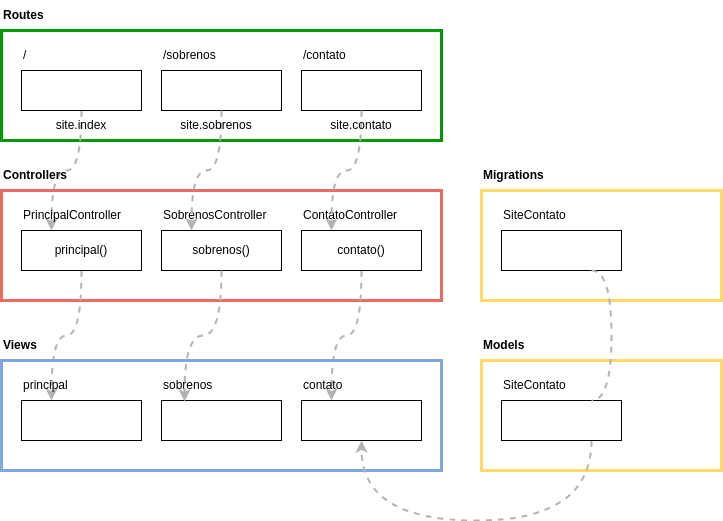

The diagram above was exported from draw.io. Its source (the exported page's mxGraphModel, read from the mxfile embedded in the PNG):
<mxGraphModel dx="848" dy="650" grid="1" gridSize="10" guides="1" tooltips="1" connect="1" arrows="1" fold="1" page="1" pageScale="1" pageWidth="827" pageHeight="1169" math="0" shadow="0">
  <root>
    <mxCell id="0" />
    <mxCell id="1" parent="0" />
    <mxCell id="yQbVmXbXiheGODKtVay7-1" value="" style="rounded=0;whiteSpace=wrap;html=1;strokeWidth=3;strokeColor=#009900;fillColor=none;align=left;spacing=6;" parent="1" vertex="1">
      <mxGeometry x="80" y="280" width="440" height="110" as="geometry" />
    </mxCell>
    <mxCell id="yQbVmXbXiheGODKtVay7-2" value="Routes" style="text;html=1;align=left;verticalAlign=middle;whiteSpace=wrap;rounded=0;fontStyle=1" parent="1" vertex="1">
      <mxGeometry x="80" y="250" width="200" height="30" as="geometry" />
    </mxCell>
    <mxCell id="4QL6ImA-faY0ARyAdcwy-1" style="edgeStyle=orthogonalEdgeStyle;curved=1;rounded=0;orthogonalLoop=1;jettySize=auto;html=1;exitX=0.5;exitY=1;exitDx=0;exitDy=0;entryX=0.25;entryY=0;entryDx=0;entryDy=0;dashed=1;strokeWidth=2;strokeColor=#B3B3B3;" parent="1" source="yQbVmXbXiheGODKtVay7-3" target="yQbVmXbXiheGODKtVay7-11" edge="1">
      <mxGeometry relative="1" as="geometry" />
    </mxCell>
    <mxCell id="yQbVmXbXiheGODKtVay7-3" value="" style="rounded=0;whiteSpace=wrap;html=1;" parent="1" vertex="1">
      <mxGeometry x="100" y="320" width="120" height="40" as="geometry" />
    </mxCell>
    <mxCell id="yQbVmXbXiheGODKtVay7-4" value="/" style="text;html=1;align=left;verticalAlign=middle;whiteSpace=wrap;rounded=0;" parent="1" vertex="1">
      <mxGeometry x="100" y="290" width="120" height="30" as="geometry" />
    </mxCell>
    <mxCell id="yQbVmXbXiheGODKtVay7-5" value="" style="rounded=0;whiteSpace=wrap;html=1;" parent="1" vertex="1">
      <mxGeometry x="240" y="320" width="120" height="40" as="geometry" />
    </mxCell>
    <mxCell id="yQbVmXbXiheGODKtVay7-6" value="/sobrenos" style="text;html=1;align=left;verticalAlign=middle;whiteSpace=wrap;rounded=0;" parent="1" vertex="1">
      <mxGeometry x="240" y="290" width="120" height="30" as="geometry" />
    </mxCell>
    <mxCell id="yQbVmXbXiheGODKtVay7-7" value="" style="rounded=0;whiteSpace=wrap;html=1;" parent="1" vertex="1">
      <mxGeometry x="380" y="320" width="120" height="40" as="geometry" />
    </mxCell>
    <mxCell id="yQbVmXbXiheGODKtVay7-8" value="/contato" style="text;html=1;align=left;verticalAlign=middle;whiteSpace=wrap;rounded=0;" parent="1" vertex="1">
      <mxGeometry x="380" y="290" width="120" height="30" as="geometry" />
    </mxCell>
    <mxCell id="yQbVmXbXiheGODKtVay7-9" value="" style="rounded=0;whiteSpace=wrap;html=1;strokeWidth=3;strokeColor=#EA6B66;fillColor=none;align=left;spacing=6;" parent="1" vertex="1">
      <mxGeometry x="80" y="440" width="440" height="110" as="geometry" />
    </mxCell>
    <mxCell id="yQbVmXbXiheGODKtVay7-10" value="Controllers" style="text;html=1;align=left;verticalAlign=middle;whiteSpace=wrap;rounded=0;fontStyle=1" parent="1" vertex="1">
      <mxGeometry x="80" y="410" width="200" height="30" as="geometry" />
    </mxCell>
    <mxCell id="hEonvxXxQdz8OtB98Wac-1" style="edgeStyle=orthogonalEdgeStyle;curved=1;rounded=0;orthogonalLoop=1;jettySize=auto;html=1;exitX=0.5;exitY=1;exitDx=0;exitDy=0;entryX=0.25;entryY=0;entryDx=0;entryDy=0;dashed=1;strokeWidth=2;strokeColor=#B3B3B3;" parent="1" source="yQbVmXbXiheGODKtVay7-11" target="yQbVmXbXiheGODKtVay7-19" edge="1">
      <mxGeometry relative="1" as="geometry">
        <mxPoint x="40" y="550" as="targetPoint" />
      </mxGeometry>
    </mxCell>
    <mxCell id="yQbVmXbXiheGODKtVay7-11" value="principal()" style="rounded=0;whiteSpace=wrap;html=1;" parent="1" vertex="1">
      <mxGeometry x="100" y="480" width="120" height="40" as="geometry" />
    </mxCell>
    <mxCell id="yQbVmXbXiheGODKtVay7-12" value="PrincipalController" style="text;html=1;align=left;verticalAlign=middle;whiteSpace=wrap;rounded=0;" parent="1" vertex="1">
      <mxGeometry x="100" y="450" width="120" height="30" as="geometry" />
    </mxCell>
    <mxCell id="yQbVmXbXiheGODKtVay7-13" value="sobrenos()" style="rounded=0;whiteSpace=wrap;html=1;" parent="1" vertex="1">
      <mxGeometry x="240" y="480" width="120" height="40" as="geometry" />
    </mxCell>
    <mxCell id="yQbVmXbXiheGODKtVay7-14" value="SobrenosController" style="text;html=1;align=left;verticalAlign=middle;whiteSpace=wrap;rounded=0;" parent="1" vertex="1">
      <mxGeometry x="240" y="450" width="120" height="30" as="geometry" />
    </mxCell>
    <mxCell id="hEonvxXxQdz8OtB98Wac-3" style="edgeStyle=orthogonalEdgeStyle;curved=1;rounded=0;orthogonalLoop=1;jettySize=auto;html=1;exitX=0.5;exitY=1;exitDx=0;exitDy=0;entryX=0.25;entryY=0;entryDx=0;entryDy=0;dashed=1;strokeWidth=2;strokeColor=#B3B3B3;" parent="1" source="yQbVmXbXiheGODKtVay7-15" target="yQbVmXbXiheGODKtVay7-23" edge="1">
      <mxGeometry relative="1" as="geometry" />
    </mxCell>
    <mxCell id="yQbVmXbXiheGODKtVay7-15" value="contato()" style="rounded=0;whiteSpace=wrap;html=1;" parent="1" vertex="1">
      <mxGeometry x="380" y="480" width="120" height="40" as="geometry" />
    </mxCell>
    <mxCell id="yQbVmXbXiheGODKtVay7-16" value="ContatoController" style="text;html=1;align=left;verticalAlign=middle;whiteSpace=wrap;rounded=0;" parent="1" vertex="1">
      <mxGeometry x="380" y="450" width="120" height="30" as="geometry" />
    </mxCell>
    <mxCell id="yQbVmXbXiheGODKtVay7-17" value="" style="rounded=0;whiteSpace=wrap;html=1;strokeWidth=3;strokeColor=#7EA6E0;fillColor=none;align=left;spacing=6;" parent="1" vertex="1">
      <mxGeometry x="80" y="610" width="440" height="110" as="geometry" />
    </mxCell>
    <mxCell id="yQbVmXbXiheGODKtVay7-18" value="Views" style="text;html=1;align=left;verticalAlign=middle;whiteSpace=wrap;rounded=0;fontStyle=1" parent="1" vertex="1">
      <mxGeometry x="80" y="580" width="200" height="30" as="geometry" />
    </mxCell>
    <mxCell id="yQbVmXbXiheGODKtVay7-19" value="" style="rounded=0;whiteSpace=wrap;html=1;" parent="1" vertex="1">
      <mxGeometry x="100" y="650" width="120" height="40" as="geometry" />
    </mxCell>
    <mxCell id="yQbVmXbXiheGODKtVay7-20" value="principal" style="text;html=1;align=left;verticalAlign=middle;whiteSpace=wrap;rounded=0;" parent="1" vertex="1">
      <mxGeometry x="100" y="620" width="120" height="30" as="geometry" />
    </mxCell>
    <mxCell id="yQbVmXbXiheGODKtVay7-21" value="" style="rounded=0;whiteSpace=wrap;html=1;" parent="1" vertex="1">
      <mxGeometry x="240" y="650" width="120" height="40" as="geometry" />
    </mxCell>
    <mxCell id="yQbVmXbXiheGODKtVay7-22" value="sobrenos" style="text;html=1;align=left;verticalAlign=middle;whiteSpace=wrap;rounded=0;" parent="1" vertex="1">
      <mxGeometry x="240" y="620" width="120" height="30" as="geometry" />
    </mxCell>
    <mxCell id="yQbVmXbXiheGODKtVay7-23" value="" style="rounded=0;whiteSpace=wrap;html=1;align=center;" parent="1" vertex="1">
      <mxGeometry x="380" y="650" width="120" height="40" as="geometry" />
    </mxCell>
    <mxCell id="yQbVmXbXiheGODKtVay7-24" value="contato" style="text;html=1;align=left;verticalAlign=middle;whiteSpace=wrap;rounded=0;" parent="1" vertex="1">
      <mxGeometry x="380" y="620" width="120" height="30" as="geometry" />
    </mxCell>
    <mxCell id="4QL6ImA-faY0ARyAdcwy-2" style="edgeStyle=orthogonalEdgeStyle;curved=1;rounded=0;orthogonalLoop=1;jettySize=auto;html=1;exitX=0.5;exitY=1;exitDx=0;exitDy=0;entryX=0.25;entryY=0;entryDx=0;entryDy=0;dashed=1;strokeWidth=2;strokeColor=#B3B3B3;" parent="1" source="yQbVmXbXiheGODKtVay7-5" target="yQbVmXbXiheGODKtVay7-13" edge="1">
      <mxGeometry relative="1" as="geometry" />
    </mxCell>
    <mxCell id="4QL6ImA-faY0ARyAdcwy-3" style="edgeStyle=orthogonalEdgeStyle;curved=1;rounded=0;orthogonalLoop=1;jettySize=auto;html=1;exitX=0.5;exitY=1;exitDx=0;exitDy=0;entryX=0.25;entryY=0;entryDx=0;entryDy=0;dashed=1;strokeWidth=2;strokeColor=#B3B3B3;" parent="1" source="yQbVmXbXiheGODKtVay7-7" target="yQbVmXbXiheGODKtVay7-15" edge="1">
      <mxGeometry relative="1" as="geometry" />
    </mxCell>
    <mxCell id="hEonvxXxQdz8OtB98Wac-2" style="edgeStyle=orthogonalEdgeStyle;curved=1;rounded=0;orthogonalLoop=1;jettySize=auto;html=1;exitX=0.5;exitY=1;exitDx=0;exitDy=0;entryX=0.192;entryY=0.025;entryDx=0;entryDy=0;entryPerimeter=0;dashed=1;strokeWidth=2;strokeColor=#B3B3B3;" parent="1" source="yQbVmXbXiheGODKtVay7-13" target="yQbVmXbXiheGODKtVay7-21" edge="1">
      <mxGeometry relative="1" as="geometry" />
    </mxCell>
    <mxCell id="M-R2qLM3RtN2N1fKzgY_-2" value="" style="rounded=0;whiteSpace=wrap;html=1;strokeWidth=3;strokeColor=#FFD966;fillColor=none;align=left;spacing=6;" vertex="1" parent="1">
      <mxGeometry x="560" y="610" width="240" height="110" as="geometry" />
    </mxCell>
    <mxCell id="M-R2qLM3RtN2N1fKzgY_-12" style="edgeStyle=orthogonalEdgeStyle;curved=1;rounded=0;orthogonalLoop=1;jettySize=auto;html=1;exitX=0.75;exitY=1;exitDx=0;exitDy=0;entryX=0.5;entryY=1;entryDx=0;entryDy=0;strokeWidth=2;dashed=1;strokeColor=#B3B3B3;" edge="1" parent="1" source="M-R2qLM3RtN2N1fKzgY_-3" target="yQbVmXbXiheGODKtVay7-23">
      <mxGeometry relative="1" as="geometry">
        <Array as="points">
          <mxPoint x="670" y="770" />
          <mxPoint x="440" y="770" />
        </Array>
      </mxGeometry>
    </mxCell>
    <mxCell id="M-R2qLM3RtN2N1fKzgY_-3" value="" style="rounded=0;whiteSpace=wrap;html=1;align=center;" vertex="1" parent="1">
      <mxGeometry x="580" y="650" width="120" height="40" as="geometry" />
    </mxCell>
    <mxCell id="M-R2qLM3RtN2N1fKzgY_-4" value="SiteContato" style="text;html=1;align=left;verticalAlign=middle;whiteSpace=wrap;rounded=0;" vertex="1" parent="1">
      <mxGeometry x="580" y="620" width="120" height="30" as="geometry" />
    </mxCell>
    <mxCell id="M-R2qLM3RtN2N1fKzgY_-5" value="Models" style="text;html=1;align=left;verticalAlign=middle;whiteSpace=wrap;rounded=0;fontStyle=1" vertex="1" parent="1">
      <mxGeometry x="560" y="580" width="200" height="30" as="geometry" />
    </mxCell>
    <mxCell id="M-R2qLM3RtN2N1fKzgY_-6" value="" style="rounded=0;whiteSpace=wrap;html=1;strokeWidth=3;strokeColor=#FFD966;fillColor=none;align=left;spacing=6;" vertex="1" parent="1">
      <mxGeometry x="560" y="440" width="240" height="110" as="geometry" />
    </mxCell>
    <mxCell id="M-R2qLM3RtN2N1fKzgY_-7" value="" style="rounded=0;whiteSpace=wrap;html=1;align=center;" vertex="1" parent="1">
      <mxGeometry x="580" y="480" width="120" height="40" as="geometry" />
    </mxCell>
    <mxCell id="M-R2qLM3RtN2N1fKzgY_-8" value="SiteContato" style="text;html=1;align=left;verticalAlign=middle;whiteSpace=wrap;rounded=0;" vertex="1" parent="1">
      <mxGeometry x="580" y="450" width="120" height="30" as="geometry" />
    </mxCell>
    <mxCell id="M-R2qLM3RtN2N1fKzgY_-9" value="Migrations" style="text;html=1;align=left;verticalAlign=middle;whiteSpace=wrap;rounded=0;fontStyle=1" vertex="1" parent="1">
      <mxGeometry x="560" y="410" width="200" height="30" as="geometry" />
    </mxCell>
    <mxCell id="M-R2qLM3RtN2N1fKzgY_-10" style="edgeStyle=orthogonalEdgeStyle;curved=1;rounded=0;orthogonalLoop=1;jettySize=auto;html=1;exitX=0.75;exitY=1;exitDx=0;exitDy=0;entryX=0.75;entryY=0;entryDx=0;entryDy=0;dashed=1;strokeWidth=2;strokeColor=#B3B3B3;endArrow=none;startFill=0;" edge="1" parent="1" source="M-R2qLM3RtN2N1fKzgY_-7" target="M-R2qLM3RtN2N1fKzgY_-3">
      <mxGeometry relative="1" as="geometry">
        <mxPoint x="450" y="530" as="sourcePoint" />
        <mxPoint x="420" y="660" as="targetPoint" />
        <Array as="points">
          <mxPoint x="690" y="520" />
          <mxPoint x="690" y="650" />
        </Array>
      </mxGeometry>
    </mxCell>
    <mxCell id="M-R2qLM3RtN2N1fKzgY_-13" value="site.sobrenos" style="text;html=1;align=center;verticalAlign=middle;whiteSpace=wrap;rounded=0;" vertex="1" parent="1">
      <mxGeometry x="240" y="360" width="110" height="30" as="geometry" />
    </mxCell>
    <mxCell id="M-R2qLM3RtN2N1fKzgY_-14" value="site.contato" style="text;html=1;align=center;verticalAlign=middle;whiteSpace=wrap;rounded=0;" vertex="1" parent="1">
      <mxGeometry x="380" y="360" width="120" height="30" as="geometry" />
    </mxCell>
    <mxCell id="M-R2qLM3RtN2N1fKzgY_-15" value="site.index" style="text;html=1;align=center;verticalAlign=middle;whiteSpace=wrap;rounded=0;" vertex="1" parent="1">
      <mxGeometry x="100" y="360" width="120" height="30" as="geometry" />
    </mxCell>
  </root>
</mxGraphModel>